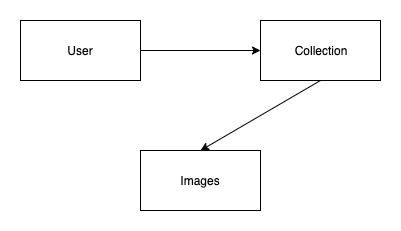

The diagram above was exported from draw.io. Its source (the exported page's mxGraphModel, read from the mxfile embedded in the PNG):
<mxGraphModel dx="755" dy="457" grid="1" gridSize="10" guides="1" tooltips="1" connect="1" arrows="1" fold="1" page="1" pageScale="1" pageWidth="827" pageHeight="1169" math="0" shadow="0">
  <root>
    <mxCell id="0" />
    <mxCell id="1" parent="0" />
    <mxCell id="TyGWrQh1cTHuFY5_b93b-1" value="" style="rounded=0;whiteSpace=wrap;html=1;" vertex="1" parent="1">
      <mxGeometry x="160" y="110" width="120" height="60" as="geometry" />
    </mxCell>
    <mxCell id="TyGWrQh1cTHuFY5_b93b-2" value="User" style="text;html=1;strokeColor=none;fillColor=none;align=center;verticalAlign=middle;whiteSpace=wrap;rounded=0;" vertex="1" parent="1">
      <mxGeometry x="200" y="130" width="40" height="20" as="geometry" />
    </mxCell>
    <mxCell id="TyGWrQh1cTHuFY5_b93b-3" value="" style="rounded=0;whiteSpace=wrap;html=1;" vertex="1" parent="1">
      <mxGeometry x="400" y="110" width="120" height="60" as="geometry" />
    </mxCell>
    <mxCell id="TyGWrQh1cTHuFY5_b93b-4" value="Collection" style="text;html=1;strokeColor=none;fillColor=none;align=center;verticalAlign=middle;whiteSpace=wrap;rounded=0;" vertex="1" parent="1">
      <mxGeometry x="440" y="130" width="40" height="20" as="geometry" />
    </mxCell>
    <mxCell id="TyGWrQh1cTHuFY5_b93b-5" value="" style="rounded=0;whiteSpace=wrap;html=1;" vertex="1" parent="1">
      <mxGeometry x="280" y="240" width="120" height="60" as="geometry" />
    </mxCell>
    <mxCell id="TyGWrQh1cTHuFY5_b93b-6" value="Images" style="text;html=1;strokeColor=none;fillColor=none;align=center;verticalAlign=middle;whiteSpace=wrap;rounded=0;" vertex="1" parent="1">
      <mxGeometry x="320" y="260" width="40" height="20" as="geometry" />
    </mxCell>
    <mxCell id="TyGWrQh1cTHuFY5_b93b-7" value="" style="endArrow=classic;html=1;entryX=0;entryY=0.5;entryDx=0;entryDy=0;" edge="1" parent="1" target="TyGWrQh1cTHuFY5_b93b-3">
      <mxGeometry width="50" height="50" relative="1" as="geometry">
        <mxPoint x="280" y="140" as="sourcePoint" />
        <mxPoint x="330" y="90" as="targetPoint" />
      </mxGeometry>
    </mxCell>
    <mxCell id="TyGWrQh1cTHuFY5_b93b-8" value="" style="endArrow=classic;html=1;entryX=0.5;entryY=0;entryDx=0;entryDy=0;exitX=0.5;exitY=1;exitDx=0;exitDy=0;" edge="1" parent="1" source="TyGWrQh1cTHuFY5_b93b-3" target="TyGWrQh1cTHuFY5_b93b-5">
      <mxGeometry width="50" height="50" relative="1" as="geometry">
        <mxPoint x="450" y="250" as="sourcePoint" />
        <mxPoint x="500" y="200" as="targetPoint" />
      </mxGeometry>
    </mxCell>
  </root>
</mxGraphModel>